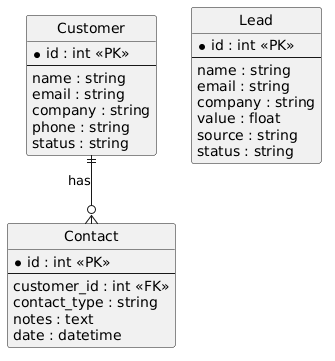

The diagram above was rendered by PlantUML. Its source (embedded in the PNG):
@startuml
hide circle
skinparam linetype ortho

entity Customer {
  * id : int <<PK>>
  --
  name : string
  email : string
  company : string
  phone : string
  status : string
}

entity Lead {
  * id : int <<PK>>
  --
  name : string
  email : string
  company : string
  value : float
  source : string
  status : string
}

entity Contact {
  * id : int <<PK>>
  --
  customer_id : int <<FK>>
  contact_type : string
  notes : text
  date : datetime
}

Customer ||--o{ Contact : has
@enduml